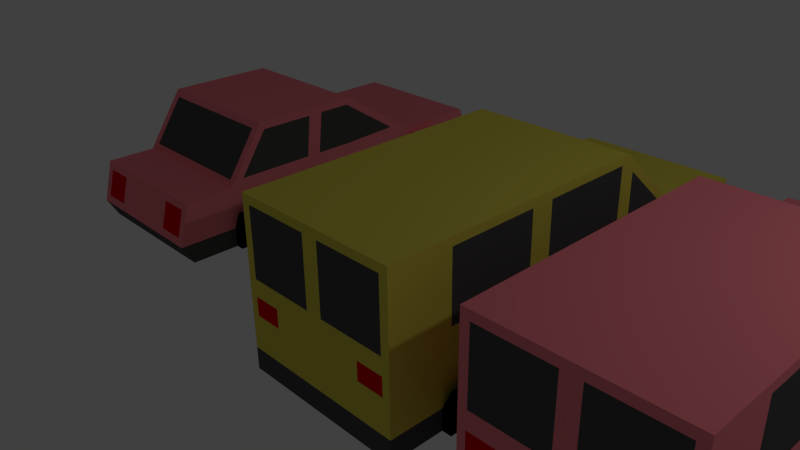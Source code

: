 # Source: car.blend  (saved by Blender 2.73.0; exported with 4.5.12 LTS)
import bpy
from mathutils import Matrix  # noqa: F401  (used for matrix-valued properties, if any)

bpy.ops.wm.read_factory_settings(use_empty=True)
scene = bpy.context.scene
scene.name = 'Scene'

# ---- collections
col_collection_1 = bpy.data.collections.new('Collection 1'); scene.collection.children.link(col_collection_1)

# ---- materials (node trees are filled in below, after node groups)
mat_material = bpy.data.materials.new('Material')
mat_material.alpha_threshold = 0.0
mat_material.use_transparent_shadow = False
mat_material.diffuse_color = (1.0, 0.2512, 0.2918, 1.0)
mat_material.roughness = 0.5
mat_material.line_color = (0.0, 0.0, 0.0, 1.0)
mat_wheel = bpy.data.materials.new('Wheel')
mat_wheel.alpha_threshold = 0.0
mat_wheel.use_transparent_shadow = False
mat_wheel.diffuse_color = (0.0, 0.0, 0.0, 1.0)
mat_wheel.roughness = 0.5
mat_rim = bpy.data.materials.new('Rim')
mat_rim.alpha_threshold = 0.0
mat_rim.use_transparent_shadow = False
mat_rim.diffuse_color = (1.0, 1.0, 1.0, 1.0)
mat_rim.roughness = 0.5
mat_bodykit = bpy.data.materials.new('BodyKit')
mat_bodykit.alpha_threshold = 0.0
mat_bodykit.use_transparent_shadow = False
mat_bodykit.diffuse_color = (0.08898, 0.08898, 0.08898, 1.0)
mat_bodykit.roughness = 0.5
mat_breaklight = bpy.data.materials.new('BreakLight')
mat_breaklight.alpha_threshold = 0.0
mat_breaklight.use_transparent_shadow = False
mat_breaklight.diffuse_color = (0.8, 0.0, 0.005272, 1.0)
mat_breaklight.roughness = 0.5
mat_yellow = bpy.data.materials.new('Yellow')
mat_yellow.alpha_threshold = 0.0
mat_yellow.use_transparent_shadow = False
mat_yellow.diffuse_color = (0.8, 0.6933, 0.09434, 1.0)
mat_yellow.roughness = 0.5

# ---- material node trees

# ---- world
world_world = bpy.data.worlds.new('World'); scene.world = world_world
world_world.color = (0.05088, 0.05088, 0.05088)
world_world.use_sun_shadow = False
world_world.sun_shadow_jitter_overblur = 0.0
world_world.cycles.sampling_method = 'MANUAL'
world_world.cycles.sample_map_resolution = 256

# ---- cameras
cam_camera = bpy.data.cameras.new('Camera')
cam_camera.clip_end = 100.0
cam_camera.lens = 35.0
cam_camera.sensor_width = 32.0
cam_camera.sensor_height = 18.0
cam_camera.ortho_scale = 7.314
cam_camera.dof.focus_distance = 0.0
cam_camera.dof.aperture_fstop = 128.0

# ---- lights
light_lamp = bpy.data.lights.new('Lamp', 'POINT')
light_lamp.transmission_factor = 0.0
light_lamp.cutoff_distance = 30.0
light_lamp.energy = 100.0
light_lamp.shadow_buffer_clip_start = 1.001
light_lamp.shadow_soft_size = 0.1
light_lamp.shadow_maximum_resolution = 0.006
light_lamp.use_absolute_resolution = True
light_lamp.cycles.use_multiple_importance_sampling = False

# ---- meshes
me_cube_002 = bpy.data.meshes.new('Cube.002')
me_cube_002.from_pydata([(-1.004, -2.5, 0.0), (-1.004, 1.942, 0.0), (-1.0, -2.5, 2.0), (-1.004, 1.942, 1.042), (-1.004, 0.8485, 0.0), (-1.0, 0.8485, 2.0), (-1.004, 3.106, 0.0), (-1.004, 3.106, 1.042), (-1.004, 2.524, 1.042), (-1.004, 2.524, 0.0), (-1.004, -2.5, 1.0), (-1.004, 1.942, 0.5211), (-1.004, 0.8485, 1.0), (-1.004, 3.23, 0.5211), (-1.004, 2.524, 0.5211), (-1.004, -0.3976, 0.0), (-1.0, -0.3976, 2.0), (-1.004, -0.3976, 1.0), (-1.004, -1.21, 0.0), (-1.0, -0.6777, 2.0), (-1.004, -0.6777, 1.0), (-1.004, -1.851, 0.0), (-1.0, -1.851, 2.0), (-1.004, -1.851, 1.0), (-1.004, 0.8485, 0.2634), (-1.004, 2.524, 0.2634), (-1.004, -2.5, 0.2634), (-1.004, 1.942, 0.2634), (-1.004, 3.23, 0.2634), (-1.004, -0.3976, 0.2634), (-1.004, -1.21, 0.2634), (-1.004, -1.851, 0.2634), (5.96e-08, 1.942, 0.0), (1.192e-07, -2.5, 0.0), (1.192e-07, 1.942, 1.042), (-3.576e-07, -2.5, 2.0), (0.0, 0.8485, 2.0), (0.0, 0.8485, 0.0), (5.96e-08, 3.106, 0.0), (1.192e-07, 3.106, 1.042), (5.96e-08, 2.524, 0.0), (1.192e-07, 2.524, 1.042), (1.192e-07, 3.23, 0.5211), (-1.788e-07, -2.5, 1.0), (0.0, -0.3976, 2.0), (0.0, -0.3976, 0.0), (-2.384e-07, -0.6777, 2.0), (0.0, -1.21, 0.0), (-2.98e-07, -1.851, 2.0), (0.0, -1.851, 0.0), (0.0, -2.5, 0.2634), (1.192e-07, 3.23, 0.2634), (-1.12, 1.942, -2.98e-08), (-1.12, 2.524, -2.98e-08), (-1.12, 1.942, 0.5211), (-1.12, 2.524, 0.5211), (-1.12, 2.524, 0.2606), (-1.12, 1.942, 0.2606), (-1.12, 2.423, 0.1012), (-1.12, 2.043, 0.1012), (-1.12, 2.423, 0.2606), (-1.12, 2.043, 0.2606), (-1.12, 2.043, 0.4199), (-1.12, 2.423, 0.4199), (-1.083, 2.347, 0.165), (-1.083, 2.119, 0.165), (-1.083, 2.347, 0.2606), (-1.083, 2.119, 0.2606), (-1.083, 2.119, 0.3562), (-1.083, 2.347, 0.3562), (-1.118, -1.21, 0.0), (-1.118, -1.851, 0.0), (-1.118, -1.21, 0.5211), (-1.118, -1.851, 0.5211), (-1.118, -1.751, 0.1), (-1.118, -1.31, 0.1), (-1.118, -1.31, 0.4211), (-1.118, -1.751, 0.4211), (-1.082, -1.663, 0.1642), (-1.082, -1.398, 0.1642), (-1.082, -1.398, 0.3569), (-1.082, -1.663, 0.3569), (-0.9039, -2.5, 1.1), (-0.9004, -2.5, 1.9), (-0.1, -2.5, 1.9), (-0.1, -2.5, 1.1), (-1.0, -0.3976, 1.9), (-1.0, 0.7485, 1.9), (-1.004, 0.7485, 1.1), (-1.004, -0.3976, 1.1), (-1.0, -0.6777, 1.9), (-1.004, -0.6777, 1.1), (-1.0, -1.751, 1.9), (-1.004, -1.751, 1.1), (-1.001, 0.9485, 1.779), (-1.004, 1.687, 1.132), (-1.004, 0.9485, 1.104), (0.0, 1.867, 1.108), (-0.904, 1.867, 1.108), (-0.9003, 0.9237, 1.934), (0.0, 0.9237, 1.934), (-0.9273, 3.212, 0.5961), (-0.9273, 3.124, 0.9672), (-0.5347, 3.124, 0.9672), (-0.5347, 3.212, 0.5961), (-1.004, 2.019, 0.8143), (-1.004, 2.019, 0.9657), (-1.004, 2.448, 0.9657), (-1.004, 2.448, 0.8143), (-1.175, 2.019, 0.8143), (-1.175, 2.019, 0.9657), (-1.175, 2.448, 0.9657), (-1.175, 2.448, 0.8143), (-0.9135, -2.5, 0.6778), (-0.9135, -2.5, 0.8975), (-0.5841, -2.5, 0.8975), (-0.5841, -2.5, 0.6778)], [], [(49, 33, 0, 21), (48, 22, 2, 35), (85, 84, 83, 82), (95, 96, 94), (89, 86, 87, 88), (97, 98, 99, 100), (32, 37, 4, 1), (51, 38, 6, 28), (14, 8, 7, 13), (40, 9, 6, 38), (32, 1, 9, 40), (108, 105, 109, 112), (25, 14, 13, 28), (103, 104, 101, 102), (29, 17, 12, 24), (11, 27, 24, 12, 3), (116, 115, 114, 113), (30, 20, 17, 29), (36, 5, 16, 44), (37, 45, 15, 4), (31, 23, 20, 30), (44, 16, 19, 46), (45, 47, 18, 15), (26, 10, 23, 31), (10, 2, 22, 23), (46, 19, 22, 48), (47, 49, 21, 18), (0, 26, 31, 21), (31, 30, 72, 73), (18, 30, 29, 15), (33, 50, 26, 0), (4, 24, 27, 1), (15, 29, 24, 4), (9, 25, 28, 6), (42, 51, 28, 13), (1, 27, 57, 52), (3, 34, 41, 8), (8, 41, 39, 7), (59, 61, 67, 65), (14, 25, 56, 55), (11, 14, 55, 54), (27, 11, 54, 57), (25, 9, 53, 56), (9, 1, 52, 53), (59, 58, 53, 52), (58, 60, 56, 53), (62, 61, 57, 54), (63, 62, 54, 55), (60, 63, 55, 56), (61, 59, 52, 57), (64, 65, 67, 68, 69, 66), (63, 60, 66, 69), (62, 63, 69, 68), (61, 62, 68, 67), (60, 58, 64, 66), (58, 59, 65, 64), (77, 76, 80, 81), (21, 31, 73, 71), (30, 18, 70, 72), (18, 21, 71, 70), (74, 75, 70, 71), (75, 76, 72, 70), (77, 74, 71, 73), (76, 77, 73, 72), (78, 81, 80, 79), (74, 77, 81, 78), (76, 75, 79, 80), (75, 74, 78, 79), (82, 83, 2, 10), (83, 84, 35, 2), (85, 82, 10, 43), (84, 85, 43, 35), (87, 86, 16, 5), (88, 87, 5, 12), (89, 88, 12, 17), (86, 90, 19, 16), (91, 89, 17, 20), (90, 92, 22, 19), (93, 91, 20, 23), (92, 93, 23, 22), (95, 94, 5, 3), (94, 96, 12, 5), (96, 95, 3, 12), (98, 97, 34, 3), (99, 98, 3, 5), (100, 99, 5, 36), (102, 101, 13, 7), (103, 102, 7, 39), (101, 104, 42, 13), (104, 103, 39, 42), (89, 91, 90, 86), (90, 91, 93, 92), (106, 105, 11, 3), (107, 106, 3, 8), (108, 107, 8, 14), (105, 108, 14, 11), (109, 110, 111, 112), (107, 108, 112, 111), (106, 107, 111, 110), (105, 106, 110, 109), (113, 114, 10, 26), (114, 115, 43, 10), (116, 113, 26, 50), (115, 116, 50, 43)])
me_cube_002.polygons.foreach_set('material_index', [0, 0, 3, 3, 3, 3, 0, 3, 0, 0, 0, 0, 0, 2, 0, 0, 4, 0, 0, 0, 0, 0, 0, 0, 0, 0, 0, 3, 1, 3, 3, 3, 3, 3, 0, 1, 0, 0, 1, 1, 1, 1, 1, 1, 1, 1, 1, 1, 1, 1, 2, 1, 1, 1, 1, 1, 1, 1, 1, 1, 1, 1, 1, 1, 2, 1, 1, 1, 0, 0, 0, 0, 0, 0, 0, 0, 0, 0, 0, 0, 0, 0, 0, 0, 0, 0, 0, 0, 0, 0, 0, 3, 0, 0, 0, 0, 0, 0, 0, 0, 0, 0, 0, 0])
me_cube_002.materials.append(mat_material)
me_cube_002.materials.append(mat_wheel)
me_cube_002.materials.append(mat_rim)
me_cube_002.materials.append(mat_bodykit)
me_cube_002.materials.append(mat_breaklight)
me_cube_002.materials.append(mat_yellow)
me_cube_002.use_remesh_preserve_volume = False
me_cube_002.use_remesh_preserve_attributes = False
me_cube_002.use_mirror_vertex_groups = False
me_cube_002.update()
me_cube_001 = bpy.data.meshes.new('Cube.001')
me_cube_001.from_pydata([(-1.004, -1.776, 0.0), (-1.004, 1.942, 0.0), (-1.004, 1.942, 0.8551), (-1.004, 0.8485, 0.0), (-1.0, 0.8485, 1.576), (-1.004, 3.106, 0.0), (-1.004, 3.106, 0.8551), (-1.004, 2.524, 0.8551), (-1.004, 2.524, 0.0), (-1.004, -1.776, 0.8128), (-1.004, 1.942, 0.5211), (-1.004, 0.8485, 0.8128), (-1.004, 3.23, 0.5211), (-1.004, 2.524, 0.5211), (-1.004, -0.1178, 0.0), (-1.0, 0.2859, 1.576), (-1.004, 0.3092, 0.9128), (-1.004, -0.4864, 0.0), (-1.0, 0.005739, 1.576), (-1.004, -0.08329, 0.8128), (-1.004, -1.128, 0.0), (-1.0, -0.6137, 1.576), (-1.004, -1.128, 0.8128), (-1.004, 0.8485, 0.2634), (-1.004, 2.524, 0.2634), (-1.004, -1.925, 0.2634), (-1.004, 1.942, 0.2634), (-1.004, 3.23, 0.2634), (-1.004, -0.1178, 0.2634), (-1.004, -0.4864, 0.2634), (-1.004, -1.128, 0.2634), (5.96e-08, 1.942, 0.0), (0.0, -1.776, 0.0), (0.0, 1.942, 0.8551), (0.0, -1.071, 0.898), (0.0, 0.8485, 1.576), (0.0, 0.8485, 0.0), (5.96e-08, 3.106, 0.0), (0.0, 3.106, 0.8551), (5.96e-08, 2.524, 0.0), (0.0, 2.524, 0.8551), (1.192e-07, 3.23, 0.5211), (0.0, -1.776, 0.8128), (0.0, 0.2859, 1.576), (0.0, -0.1178, 0.0), (0.0, 0.005738, 1.576), (0.0, -0.4864, 0.0), (0.0, -0.6137, 1.576), (0.0, -1.128, 0.0), (0.0, -1.925, 0.2634), (1.192e-07, 3.23, 0.2634), (-1.12, 1.942, -2.98e-08), (-1.12, 2.524, -2.98e-08), (-1.12, 1.942, 0.5211), (-1.12, 2.524, 0.5211), (-1.12, 2.524, 0.2606), (-1.12, 1.942, 0.2606), (-1.12, 2.423, 0.1012), (-1.12, 2.043, 0.1012), (-1.12, 2.423, 0.2606), (-1.12, 2.043, 0.2606), (-1.12, 2.043, 0.4199), (-1.12, 2.423, 0.4199), (-1.083, 2.347, 0.165), (-1.083, 2.119, 0.165), (-1.083, 2.347, 0.2606), (-1.083, 2.119, 0.2606), (-1.083, 2.119, 0.3562), (-1.083, 2.347, 0.3562), (-1.118, -0.4864, 0.0), (-1.118, -1.128, 0.0), (-1.118, -0.4864, 0.5211), (-1.118, -1.128, 0.5211), (-1.118, -1.028, 0.1), (-1.118, -0.5864, 0.1), (-1.118, -0.5864, 0.4211), (-1.118, -1.028, 0.4211), (-1.082, -0.9393, 0.1642), (-1.082, -0.6746, 0.1642), (-1.082, -0.6746, 0.3569), (-1.082, -0.9393, 0.3569), (0.0, 1.867, 0.921), (-0.904, 1.867, 0.921), (-0.9003, 0.9237, 1.51), (0.0, 0.9237, 1.51), (-0.9273, 3.201, 0.5961), (-0.9273, 3.135, 0.7801), (-0.5347, 3.135, 0.7801), (-0.5347, 3.201, 0.5961), (-1.004, 2.019, 0.6271), (-1.004, 2.019, 0.7785), (-1.004, 2.448, 0.7785), (-1.004, 2.448, 0.6271), (-1.175, 2.019, 0.6271), (-1.175, 2.019, 0.7785), (-1.175, 2.448, 0.7785), (-1.175, 2.448, 0.6271), (-1.001, 0.8185, 1.476), (-1.004, 1.627, 0.943), (-1.001, 0.3749, 1.476), (-1.004, 0.1969, 0.8128), (-1.004, 0.8466, 0.9128), (-1.001, 0.005739, 1.476), (-1.001, 0.1735, 1.476), (-1.004, -0.08329, 0.9128), (-1.004, 0.1079, 0.9128), (-1.001, -0.5605, 1.476), (-1.004, -0.9396, 0.9128), (-0.9005, -0.6697, 1.493), (0.0, -0.6696, 1.493), (0.0, -1.127, 0.8153), (-0.9039, -1.072, 0.896), (-0.9043, -1.899, 0.36), (-0.9043, -1.803, 0.7163), (-0.5173, -1.803, 0.7163), (-0.5173, -1.899, 0.36)], [], [(48, 32, 0, 20), (9, 42, 110, 22), (81, 82, 83, 84), (31, 36, 3, 1), (50, 37, 5, 27), (13, 7, 6, 12), (39, 8, 5, 37), (31, 1, 8, 39), (92, 89, 93, 96), (24, 13, 12, 27), (87, 88, 85, 86), (28, 100, 11, 23), (10, 26, 23, 11, 2), (115, 114, 113, 112), (29, 19, 100, 28), (35, 4, 15, 43), (36, 44, 14, 3), (30, 22, 19, 29), (43, 15, 18, 45), (44, 46, 17, 14), (25, 9, 22, 30), (45, 18, 21, 47), (46, 48, 20, 17), (0, 25, 30, 20), (30, 29, 71, 72), (17, 29, 28, 14), (32, 49, 25, 0), (3, 23, 26, 1), (14, 28, 23, 3), (8, 24, 27, 5), (41, 50, 27, 12), (1, 26, 56, 51), (2, 33, 40, 7), (7, 40, 38, 6), (58, 60, 66, 64), (13, 24, 55, 54), (10, 13, 54, 53), (26, 10, 53, 56), (24, 8, 52, 55), (8, 1, 51, 52), (58, 57, 52, 51), (57, 59, 55, 52), (61, 60, 56, 53), (62, 61, 53, 54), (59, 62, 54, 55), (60, 58, 51, 56), (63, 64, 66, 67, 68, 65), (62, 59, 65, 68), (61, 62, 68, 67), (60, 61, 67, 66), (59, 57, 63, 65), (57, 58, 64, 63), (76, 75, 79, 80), (20, 30, 72, 70), (29, 17, 69, 71), (17, 20, 70, 69), (73, 74, 69, 70), (74, 75, 71, 69), (76, 73, 70, 72), (75, 76, 72, 71), (77, 80, 79, 78), (73, 76, 80, 77), (75, 74, 78, 79), (74, 73, 77, 78), (82, 81, 33, 2), (83, 82, 2, 4), (84, 83, 4, 35), (86, 85, 12, 6), (87, 86, 6, 38), (85, 88, 41, 12), (88, 87, 38, 41), (90, 89, 10, 2), (91, 90, 2, 7), (92, 91, 7, 13), (89, 92, 13, 10), (93, 94, 95, 96), (91, 92, 96, 95), (90, 91, 95, 94), (89, 90, 94, 93), (109, 108, 111, 34), (98, 101, 16, 99, 97), (98, 97, 4, 2), (97, 99, 15, 4), (99, 16, 100, 15), (16, 101, 11, 100), (101, 98, 2, 11), (103, 105, 104, 107, 106, 102), (103, 102, 18, 15), (104, 105, 100, 19), (102, 106, 21, 18), (107, 104, 19, 22), (106, 107, 22, 21), (105, 103, 15, 100), (108, 109, 47, 21), (34, 111, 22, 110), (111, 108, 21, 22), (112, 113, 9, 25), (113, 114, 42, 9), (115, 112, 25, 49), (114, 115, 49, 42)])
me_cube_001.polygons.foreach_set('material_index', [0, 0, 3, 0, 3, 0, 0, 0, 0, 0, 2, 0, 0, 4, 0, 0, 0, 0, 0, 0, 0, 0, 0, 3, 1, 3, 3, 3, 3, 3, 0, 1, 0, 0, 1, 1, 1, 1, 1, 1, 1, 1, 1, 1, 1, 1, 2, 1, 1, 1, 1, 1, 1, 1, 1, 1, 1, 1, 1, 1, 2, 1, 1, 1, 0, 0, 0, 0, 0, 0, 0, 0, 0, 0, 0, 0, 0, 0, 0, 3, 3, 0, 0, 0, 0, 0, 3, 0, 0, 0, 0, 0, 0, 0, 0, 0, 0, 0, 0, 0])
me_cube_001.materials.append(mat_material)
me_cube_001.materials.append(mat_wheel)
me_cube_001.materials.append(mat_rim)
me_cube_001.materials.append(mat_bodykit)
me_cube_001.materials.append(mat_breaklight)
me_cube_001.use_remesh_preserve_volume = False
me_cube_001.use_remesh_preserve_attributes = False
me_cube_001.use_mirror_vertex_groups = False
me_cube_001.update()
me_cube = bpy.data.meshes.new('Cube')
me_cube.from_pydata([(-1.004, -2.5, 0.0), (-1.004, 1.942, 0.0), (-1.0, -2.5, 2.0), (-1.004, 1.942, 1.042), (-1.004, 0.8485, 0.0), (-1.0, 0.8485, 2.0), (-1.004, 3.106, 0.0), (-1.004, 3.106, 1.042), (-1.004, 2.524, 1.042), (-1.004, 2.524, 0.0), (-1.004, -2.5, 1.0), (-1.004, 1.942, 0.5211), (-1.004, 0.8485, 1.0), (-1.004, 3.23, 0.5211), (-1.004, 2.524, 0.5211), (-1.004, -0.3976, 0.0), (-1.0, -0.3976, 2.0), (-1.004, -0.3976, 1.0), (-1.004, -1.21, 0.0), (-1.0, -0.6777, 2.0), (-1.004, -0.6777, 1.0), (-1.004, -1.851, 0.0), (-1.0, -1.851, 2.0), (-1.004, -1.851, 1.0), (-1.004, 0.8485, 0.2634), (-1.004, 2.524, 0.2634), (-1.004, -2.5, 0.2634), (-1.004, 1.942, 0.2634), (-1.004, 3.23, 0.2634), (-1.004, -0.3976, 0.2634), (-1.004, -1.21, 0.2634), (-1.004, -1.851, 0.2634), (5.96e-08, 1.942, 0.0), (1.192e-07, -2.5, 0.0), (1.192e-07, 1.942, 1.042), (-3.576e-07, -2.5, 2.0), (0.0, 0.8485, 2.0), (0.0, 0.8485, 0.0), (5.96e-08, 3.106, 0.0), (1.192e-07, 3.106, 1.042), (5.96e-08, 2.524, 0.0), (1.192e-07, 2.524, 1.042), (1.192e-07, 3.23, 0.5211), (-1.788e-07, -2.5, 1.0), (0.0, -0.3976, 2.0), (0.0, -0.3976, 0.0), (-2.384e-07, -0.6777, 2.0), (0.0, -1.21, 0.0), (-2.98e-07, -1.851, 2.0), (0.0, -1.851, 0.0), (0.0, -2.5, 0.2634), (1.192e-07, 3.23, 0.2634), (-1.12, 1.942, -2.98e-08), (-1.12, 2.524, -2.98e-08), (-1.12, 1.942, 0.5211), (-1.12, 2.524, 0.5211), (-1.12, 2.524, 0.2606), (-1.12, 1.942, 0.2606), (-1.12, 2.423, 0.1012), (-1.12, 2.043, 0.1012), (-1.12, 2.423, 0.2606), (-1.12, 2.043, 0.2606), (-1.12, 2.043, 0.4199), (-1.12, 2.423, 0.4199), (-1.083, 2.347, 0.165), (-1.083, 2.119, 0.165), (-1.083, 2.347, 0.2606), (-1.083, 2.119, 0.2606), (-1.083, 2.119, 0.3562), (-1.083, 2.347, 0.3562), (-1.118, -1.21, 0.0), (-1.118, -1.851, 0.0), (-1.118, -1.21, 0.5211), (-1.118, -1.851, 0.5211), (-1.118, -1.751, 0.1), (-1.118, -1.31, 0.1), (-1.118, -1.31, 0.4211), (-1.118, -1.751, 0.4211), (-1.082, -1.663, 0.1642), (-1.082, -1.398, 0.1642), (-1.082, -1.398, 0.3569), (-1.082, -1.663, 0.3569), (-0.9039, -2.5, 1.1), (-0.9004, -2.5, 1.9), (-0.1, -2.5, 1.9), (-0.1, -2.5, 1.1), (-1.0, -0.3976, 1.9), (-1.0, 0.7485, 1.9), (-1.004, 0.7485, 1.1), (-1.004, -0.3976, 1.1), (-1.0, -0.6777, 1.9), (-1.004, -0.6777, 1.1), (-1.0, -1.751, 1.9), (-1.004, -1.751, 1.1), (-1.001, 0.9485, 1.779), (-1.004, 1.687, 1.132), (-1.004, 0.9485, 1.104), (0.0, 1.867, 1.108), (-0.904, 1.867, 1.108), (-0.9003, 0.9237, 1.934), (0.0, 0.9237, 1.934), (-0.9273, 3.212, 0.5961), (-0.9273, 3.124, 0.9672), (-0.5347, 3.124, 0.9672), (-0.5347, 3.212, 0.5961), (-1.004, 2.019, 0.8143), (-1.004, 2.019, 0.9657), (-1.004, 2.448, 0.9657), (-1.004, 2.448, 0.8143), (-1.175, 2.019, 0.8143), (-1.175, 2.019, 0.9657), (-1.175, 2.448, 0.9657), (-1.175, 2.448, 0.8143), (-0.9135, -2.5, 0.6778), (-0.9135, -2.5, 0.8975), (-0.5841, -2.5, 0.8975), (-0.5841, -2.5, 0.6778)], [], [(49, 33, 0, 21), (48, 22, 2, 35), (85, 84, 83, 82), (95, 96, 94), (89, 86, 87, 88), (97, 98, 99, 100), (32, 37, 4, 1), (51, 38, 6, 28), (14, 8, 7, 13), (40, 9, 6, 38), (32, 1, 9, 40), (108, 105, 109, 112), (25, 14, 13, 28), (103, 104, 101, 102), (29, 17, 12, 24), (11, 27, 24, 12, 3), (116, 115, 114, 113), (30, 20, 17, 29), (36, 5, 16, 44), (37, 45, 15, 4), (31, 23, 20, 30), (44, 16, 19, 46), (45, 47, 18, 15), (26, 10, 23, 31), (10, 2, 22, 23), (46, 19, 22, 48), (47, 49, 21, 18), (0, 26, 31, 21), (31, 30, 72, 73), (18, 30, 29, 15), (33, 50, 26, 0), (4, 24, 27, 1), (15, 29, 24, 4), (9, 25, 28, 6), (42, 51, 28, 13), (1, 27, 57, 52), (3, 34, 41, 8), (8, 41, 39, 7), (59, 61, 67, 65), (14, 25, 56, 55), (11, 14, 55, 54), (27, 11, 54, 57), (25, 9, 53, 56), (9, 1, 52, 53), (59, 58, 53, 52), (58, 60, 56, 53), (62, 61, 57, 54), (63, 62, 54, 55), (60, 63, 55, 56), (61, 59, 52, 57), (64, 65, 67, 68, 69, 66), (63, 60, 66, 69), (62, 63, 69, 68), (61, 62, 68, 67), (60, 58, 64, 66), (58, 59, 65, 64), (77, 76, 80, 81), (21, 31, 73, 71), (30, 18, 70, 72), (18, 21, 71, 70), (74, 75, 70, 71), (75, 76, 72, 70), (77, 74, 71, 73), (76, 77, 73, 72), (78, 81, 80, 79), (74, 77, 81, 78), (76, 75, 79, 80), (75, 74, 78, 79), (82, 83, 2, 10), (83, 84, 35, 2), (85, 82, 10, 43), (84, 85, 43, 35), (87, 86, 16, 5), (88, 87, 5, 12), (89, 88, 12, 17), (86, 90, 19, 16), (91, 89, 17, 20), (90, 92, 22, 19), (93, 91, 20, 23), (92, 93, 23, 22), (95, 94, 5, 3), (94, 96, 12, 5), (96, 95, 3, 12), (98, 97, 34, 3), (99, 98, 3, 5), (100, 99, 5, 36), (102, 101, 13, 7), (103, 102, 7, 39), (101, 104, 42, 13), (104, 103, 39, 42), (89, 91, 90, 86), (90, 91, 93, 92), (106, 105, 11, 3), (107, 106, 3, 8), (108, 107, 8, 14), (105, 108, 14, 11), (109, 110, 111, 112), (107, 108, 112, 111), (106, 107, 111, 110), (105, 106, 110, 109), (113, 114, 10, 26), (114, 115, 43, 10), (116, 113, 26, 50), (115, 116, 50, 43)])
me_cube.polygons.foreach_set('material_index', [0, 5, 3, 3, 3, 3, 0, 3, 5, 0, 0, 5, 5, 2, 5, 5, 4, 5, 5, 0, 5, 5, 0, 5, 5, 5, 0, 3, 1, 3, 3, 3, 3, 3, 5, 1, 5, 5, 1, 1, 1, 1, 1, 1, 1, 1, 1, 1, 1, 1, 2, 1, 1, 1, 1, 1, 1, 1, 1, 1, 1, 1, 1, 1, 2, 1, 1, 1, 5, 5, 5, 5, 5, 5, 5, 5, 5, 5, 5, 5, 5, 5, 5, 5, 5, 5, 5, 5, 5, 5, 5, 3, 5, 5, 5, 5, 5, 5, 5, 5, 5, 5, 5, 5])
me_cube.materials.append(mat_material)
me_cube.materials.append(mat_wheel)
me_cube.materials.append(mat_rim)
me_cube.materials.append(mat_bodykit)
me_cube.materials.append(mat_breaklight)
me_cube.materials.append(mat_yellow)
me_cube.use_remesh_preserve_volume = False
me_cube.use_remesh_preserve_attributes = False
me_cube.use_mirror_vertex_groups = False
me_cube.update()

# ---- objects
ob_mini_truck_001 = bpy.data.objects.new('Mini Truck.001', me_cube_002)
ob_sedan = bpy.data.objects.new('Sedan', me_cube_001)
ob_mini_truck = bpy.data.objects.new('Mini Truck', me_cube)
ob_lamp = bpy.data.objects.new('Lamp', light_lamp)
ob_camera = bpy.data.objects.new('Camera', cam_camera)

# ---- transforms, parenting, visibility, modifiers, constraints
ob_mini_truck_001.location = (4.811, 0.0, 0.0)
ob_mini_truck_001.lock_rotations_4d = False
ob_mini_truck_001.empty_display_type = 'ARROWS'
ob_mini_truck_001.lineart.crease_threshold = 0.0
_m = ob_mini_truck_001.modifiers.new('Mirror', 'MIRROR')
_m.use_clip = True
ob_sedan.location = (-2.422, 0.0, 0.0)
ob_sedan.lock_rotations_4d = False
ob_sedan.empty_display_type = 'ARROWS'
ob_sedan.lineart.crease_threshold = 0.0
_m = ob_sedan.modifiers.new('Mirror', 'MIRROR')
_m.use_clip = True
ob_mini_truck.location = (2.025, 0.0, 0.0)
ob_mini_truck.lock_rotations_4d = False
ob_mini_truck.empty_display_type = 'ARROWS'
ob_mini_truck.lineart.crease_threshold = 0.0
_m = ob_mini_truck.modifiers.new('Mirror', 'MIRROR')
_m.use_clip = True
ob_lamp.location = (7.7, 1.005, 5.904)
ob_lamp.rotation_euler = (0.6503, 0.05522, 1.866)
ob_lamp.lock_rotations_4d = False
ob_lamp.empty_display_type = 'ARROWS'
ob_lamp.color = (0.0, 0.0, 0.0, 0.0)
ob_lamp.lineart.crease_threshold = 0.0
ob_camera.location = (7.481, -6.508, 5.344)
ob_camera.rotation_euler = (1.109, 0.01082, 0.8149)
ob_camera.lock_rotations_4d = False
ob_camera.empty_display_type = 'ARROWS'
ob_camera.color = (0.0, 0.0, 0.0, 0.0)
ob_camera.display_type = 'WIRE'
ob_camera.lineart.crease_threshold = 0.0

# ---- collection membership
col_collection_1.objects.link(ob_mini_truck_001)
col_collection_1.objects.link(ob_sedan)
col_collection_1.objects.link(ob_mini_truck)
col_collection_1.objects.link(ob_lamp)
col_collection_1.objects.link(ob_camera)

# ---- scene / render settings (as saved in the file)
scene.camera = ob_camera
scene.frame_start = 1; scene.frame_end = 250; scene.frame_set(1)
scene.render.engine = 'BLENDER_EEVEE_NEXT'
scene.render.resolution_percentage = 50
scene.render.dither_intensity = 0.0
scene.cycles.use_denoising = False
scene.cycles.samples = 10
scene.cycles.sampling_pattern = 'TABULATED_SOBOL'
scene.cycles.light_sampling_threshold = 0.0
scene.cycles.use_adaptive_sampling = False
scene.cycles.use_light_tree = False
scene.cycles.blur_glossy = 0.0
scene.cycles.pixel_filter_type = 'GAUSSIAN'
scene.cycles.sample_clamp_indirect = 0.0
scene.view_settings.view_transform = 'Standard'
bpy.context.view_layer.update()

